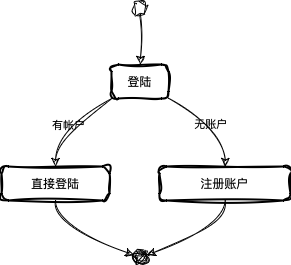

The diagram above was exported from draw.io. Its source (the exported page's mxGraphModel, read from the mxfile embedded in the PNG):
<mxGraphModel dx="795" dy="563" grid="1" gridSize="10" guides="1" tooltips="1" connect="1" arrows="1" fold="1" page="1" pageScale="1" pageWidth="827" pageHeight="1169" background="none" math="0" shadow="0">
  <root>
    <mxCell id="0" />
    <mxCell id="1" parent="0" />
    <mxCell id="RGMPA34h6z5fSCH6lq9s-12" value="" style="ellipse;labelBackgroundColor=none;rounded=1;sketch=1;curveFitting=1;jiggle=2;" vertex="1" parent="1">
      <mxGeometry x="372" y="120" width="14" height="14" as="geometry" />
    </mxCell>
    <mxCell id="RGMPA34h6z5fSCH6lq9s-13" value="登陆" style="rounded=1;absoluteArcSize=1;arcSize=14;whiteSpace=wrap;strokeWidth=2;labelBackgroundColor=none;sketch=1;curveFitting=1;jiggle=2;" vertex="1" parent="1">
      <mxGeometry x="350" y="184" width="57" height="34" as="geometry" />
    </mxCell>
    <mxCell id="RGMPA34h6z5fSCH6lq9s-14" value="直接登陆" style="rounded=1;absoluteArcSize=1;arcSize=14;whiteSpace=wrap;strokeWidth=2;labelBackgroundColor=none;sketch=1;curveFitting=1;jiggle=2;" vertex="1" parent="1">
      <mxGeometry x="240" y="286" width="108" height="34" as="geometry" />
    </mxCell>
    <mxCell id="RGMPA34h6z5fSCH6lq9s-15" value="注册账户" style="rounded=1;absoluteArcSize=1;arcSize=14;whiteSpace=wrap;strokeWidth=2;labelBackgroundColor=none;sketch=1;curveFitting=1;jiggle=2;" vertex="1" parent="1">
      <mxGeometry x="398" y="286" width="131" height="34" as="geometry" />
    </mxCell>
    <mxCell id="RGMPA34h6z5fSCH6lq9s-16" value="" style="ellipse;shape=endState;labelBackgroundColor=none;rounded=1;sketch=1;curveFitting=1;jiggle=2;" vertex="1" parent="1">
      <mxGeometry x="372" y="370" width="14" height="14" as="geometry" />
    </mxCell>
    <mxCell id="RGMPA34h6z5fSCH6lq9s-17" value="" style="curved=1;startArrow=none;;exitX=0.49135044642857145;exitY=1;entryX=0.5066474780701754;entryY=0;labelBackgroundColor=none;fontColor=default;sketch=1;curveFitting=1;jiggle=2;" edge="1" parent="1" source="RGMPA34h6z5fSCH6lq9s-12" target="RGMPA34h6z5fSCH6lq9s-13">
      <mxGeometry relative="1" as="geometry">
        <Array as="points" />
      </mxGeometry>
    </mxCell>
    <mxCell id="RGMPA34h6z5fSCH6lq9s-18" value="有帐户" style="curved=1;startArrow=none;;exitX=0.017515881518589963;exitY=0.9880514705882353;entryX=0.5006510416666666;entryY=0.0055147058823529415;labelBackgroundColor=none;fontColor=default;sketch=1;curveFitting=1;jiggle=2;" edge="1" parent="1" source="RGMPA34h6z5fSCH6lq9s-13" target="RGMPA34h6z5fSCH6lq9s-14">
      <mxGeometry relative="1" as="geometry">
        <Array as="points">
          <mxPoint x="294" y="252" />
        </Array>
      </mxGeometry>
    </mxCell>
    <mxCell id="RGMPA34h6z5fSCH6lq9s-19" value="无账户" style="curved=1;startArrow=none;;exitX=0.995779074621761;exitY=0.9880514705882353;entryX=0.5014312977099237;entryY=0.0055147058823529415;labelBackgroundColor=none;fontColor=default;sketch=1;curveFitting=1;jiggle=2;" edge="1" parent="1" source="RGMPA34h6z5fSCH6lq9s-13" target="RGMPA34h6z5fSCH6lq9s-15">
      <mxGeometry relative="1" as="geometry">
        <Array as="points">
          <mxPoint x="464" y="252" />
        </Array>
      </mxGeometry>
    </mxCell>
    <mxCell id="RGMPA34h6z5fSCH6lq9s-20" value="" style="curved=1;startArrow=none;;exitX=0.5006510416666666;exitY=0.9935661764705882;entryX=-0.008649553571428572;entryY=0.2957148737966934;labelBackgroundColor=none;fontColor=default;sketch=1;curveFitting=1;jiggle=2;" edge="1" parent="1" source="RGMPA34h6z5fSCH6lq9s-14" target="RGMPA34h6z5fSCH6lq9s-16">
      <mxGeometry relative="1" as="geometry">
        <Array as="points">
          <mxPoint x="294" y="345" />
        </Array>
      </mxGeometry>
    </mxCell>
    <mxCell id="RGMPA34h6z5fSCH6lq9s-21" value="" style="curved=1;startArrow=none;;exitX=0.5014312977099237;exitY=0.9935661764705882;entryX=0.9913504464285714;entryY=0.2957148737966934;labelBackgroundColor=none;fontColor=default;sketch=1;curveFitting=1;jiggle=2;" edge="1" parent="1" source="RGMPA34h6z5fSCH6lq9s-15" target="RGMPA34h6z5fSCH6lq9s-16">
      <mxGeometry relative="1" as="geometry">
        <Array as="points">
          <mxPoint x="464" y="345" />
        </Array>
      </mxGeometry>
    </mxCell>
  </root>
</mxGraphModel>